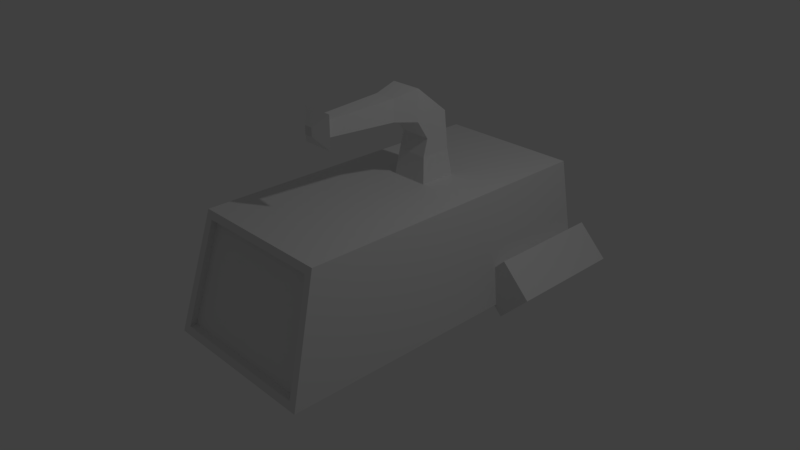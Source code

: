 # Source: miner.blend  (saved by Blender 2.79.0; exported with 4.5.12 LTS)
import bpy
from mathutils import Matrix  # noqa: F401  (used for matrix-valued properties, if any)

bpy.ops.wm.read_factory_settings(use_empty=True)
scene = bpy.context.scene
scene.name = 'Scene'

# ---- collections
col_collection_1 = bpy.data.collections.new('Collection 1'); scene.collection.children.link(col_collection_1)

# ---- materials (node trees are filled in below, after node groups)
mat_material = bpy.data.materials.new('Material')
mat_material.alpha_threshold = 0.0
mat_material.use_transparent_shadow = False
mat_material.roughness = 0.5
mat_material.line_color = (0.0, 0.0, 0.0, 1.0)

# ---- material node trees

# ---- world
world_world = bpy.data.worlds.new('World'); scene.world = world_world
world_world.color = (0.05088, 0.05088, 0.05088)
world_world.use_sun_shadow = False
world_world.sun_shadow_jitter_overblur = 0.0
world_world.cycles.sampling_method = 'MANUAL'

# ---- cameras
cam_camera = bpy.data.cameras.new('Camera')
cam_camera.clip_end = 100.0
cam_camera.lens = 35.0
cam_camera.sensor_width = 32.0
cam_camera.sensor_height = 18.0
cam_camera.ortho_scale = 7.314
cam_camera.dof.focus_distance = 0.0
cam_camera.dof.aperture_fstop = 128.0

# ---- lights
light_lamp = bpy.data.lights.new('Lamp', 'POINT')
light_lamp.transmission_factor = 0.0
light_lamp.cutoff_distance = 30.0
light_lamp.energy = 100.0
light_lamp.shadow_buffer_clip_start = 1.001
light_lamp.shadow_soft_size = 0.1
light_lamp.shadow_maximum_resolution = 0.006
light_lamp.use_absolute_resolution = True

# ---- meshes
me_cube = bpy.data.meshes.new('Cube')
me_cube.from_pydata([(-1.027, -2.088, -0.6613), (-1.143, 2.837, -0.7643), (1.143, 2.837, -0.7643), (1.027, -2.088, -0.6613), (-0.902, -1.7, 0.7371), (-0.2605, 1.223, 0.8401), (0.2605, 1.223, 0.8401), (0.902, -1.7, 0.7371), (-1.143, -2.117, -0.7643), (1.143, -2.117, -0.7643), (-0.2605, 0.7058, 0.8401), (0.2605, 0.7058, 0.8401), (-1.027, -1.995, -0.6613), (1.027, -1.995, -0.6613), (-0.902, -1.607, 0.7371), (0.902, -1.607, 0.7371), (-1.0, 2.647, 0.8401), (1.0, 2.647, 0.8401), (1.0, -1.672, 0.8401), (-1.0, -1.672, 0.8401), (-0.2169, 1.18, 1.193), (0.2169, 1.18, 1.193), (0.2169, 0.7492, 1.193), (-0.2169, 0.7492, 1.193), (-0.2169, 1.117, 1.73), (0.2169, 1.117, 1.73), (0.2169, 0.8123, 1.425), (-0.2169, 0.8123, 1.425), (-0.2169, 0.6457, 2.112), (0.2169, 0.6457, 2.112), (0.2169, 0.6457, 1.681), (-0.2169, 0.6457, 1.681), (-0.1505, 0.2989, 2.046), (0.1505, 0.2989, 2.046), (0.1505, 0.2989, 1.747), (-0.1505, 0.2989, 1.747), (-0.1061, -0.6735, 2.002), (0.1061, -0.6735, 2.002), (0.1061, -0.6735, 1.791), (-0.1061, -0.6735, 1.791), (-0.2221, -0.7444, 2.117), (0.2221, -0.7444, 2.117), (0.2221, -0.7444, 1.676), (-0.2221, -0.7444, 1.676), (-0.05749, -0.8758, 1.953), (0.05749, -0.8758, 1.953), (0.05749, -0.8758, 1.839), (-0.05749, -0.8758, 1.839), (4.271e-08, -2.117, -0.7643), (-1.52e-07, 2.837, -0.7643), (2.819e-07, 2.647, 0.8401), (-1.154e-07, -1.672, 0.8401), (4.021e-08, -2.088, -0.6613), (-1.725e-07, -1.7, 0.7371), (3.2e-08, -1.995, -0.6613), (-1.807e-07, -1.607, 0.7371), (2.275e-07, 1.223, 0.8401), (-1.743e-07, 0.7058, 0.8401), (2.015e-07, 1.18, 1.193), (-1.185e-07, 0.7492, 1.193), (2.07e-07, 1.117, 1.73), (-1.24e-07, 0.8123, 1.425), (2.482e-07, 0.6457, 2.112), (-1.094e-07, 0.6457, 1.681), (2.338e-07, 0.2989, 2.046), (-3.438e-08, 0.2989, 1.747), (3.859e-07, -0.6735, 2.002), (2.071e-07, -0.6735, 1.791), (4.89e-07, -0.7444, 2.117), (1.164e-07, -0.7444, 1.676), (3.589e-07, -0.8758, 1.953), (2.695e-07, -0.8758, 1.839), (-1.237, 1.213, -0.07606), (-1.237, 2.873, -0.07606), (-1.652, 1.213, -0.4911), (-1.652, 2.873, -0.4911), (-1.237, 1.213, -0.9062), (-1.237, 2.873, -0.9062), (-0.8215, 1.213, -0.4911), (-0.8215, 2.873, -0.4911), (1.237, 1.213, -0.07606), (1.237, 2.873, -0.07606), (1.652, 1.213, -0.4911), (1.652, 2.873, -0.4911), (1.237, 1.213, -0.9062), (1.237, 2.873, -0.9062), (0.8215, 1.213, -0.4911), (0.8215, 2.873, -0.4911)], [], [(49, 50, 17, 2), (53, 4, 14, 55), (48, 49, 2, 9), (2, 17, 18, 9), (8, 19, 16, 1), (5, 10, 23, 20), (52, 0, 8, 48), (0, 4, 19, 8), (7, 3, 9, 18), (53, 7, 18, 51), (55, 54, 13, 15), (4, 0, 12, 14), (3, 7, 15, 13), (52, 3, 13, 54), (56, 6, 17, 50), (6, 11, 18, 17), (57, 10, 19, 51), (10, 5, 16, 19), (59, 22, 26, 61), (11, 6, 21, 22), (57, 11, 22, 59), (56, 5, 20, 58), (61, 26, 30, 63), (58, 20, 24, 60), (20, 23, 27, 24), (22, 21, 25, 26), (28, 31, 35, 32), (60, 24, 28, 62), (24, 27, 31, 28), (26, 25, 29, 30), (65, 34, 38, 67), (30, 29, 33, 34), (63, 30, 34, 65), (62, 28, 32, 64), (36, 39, 43, 40), (64, 32, 36, 66), (32, 35, 39, 36), (34, 33, 37, 38), (69, 42, 46, 71), (38, 37, 41, 42), (67, 38, 42, 69), (66, 36, 40, 68), (71, 46, 45, 70), (68, 40, 44, 70), (40, 43, 47, 44), (42, 41, 45, 46), (41, 68, 70, 45), (47, 71, 70, 44), (37, 66, 68, 41), (39, 67, 69, 43), (43, 69, 71, 47), (33, 64, 66, 37), (29, 62, 64, 33), (31, 63, 65, 35), (35, 65, 67, 39), (25, 60, 62, 29), (21, 58, 60, 25), (27, 61, 63, 31), (6, 56, 58, 21), (10, 57, 59, 23), (23, 59, 61, 27), (11, 57, 51, 18), (5, 56, 50, 16), (0, 52, 54, 12), (14, 12, 54, 55), (4, 53, 51, 19), (3, 52, 48, 9), (8, 1, 49, 48), (7, 53, 55, 15), (1, 16, 50, 49), (72, 73, 75, 74), (74, 75, 77, 76), (75, 73, 79, 77), (76, 77, 79, 78), (78, 79, 73, 72), (72, 74, 76, 78), (80, 82, 83, 81), (82, 84, 85, 83), (83, 85, 87, 81), (84, 86, 87, 85), (86, 80, 81, 87), (80, 86, 84, 82)])
_uv = me_cube.uv_layers.new(name='UVMap')
_uv.uv.foreach_set('vector', [0.7479, 0.7642, 0.7479, 0.9419, 0.5713, 0.9419, 0.546, 0.7642, 0.3906, 0.4375, 0.3906, 0.0, 0.4375, 0.0, 0.4375, 0.4375, 0.9688, 0.5938, 0.5781, 0.5938, 0.5781, 0.5156, 0.9688, 0.5156, 0.5156, 0.2969, 0.5469, 0.4375, 0.9219, 0.4375, 0.9688, 0.2969, 0.9688, 0.2969, 0.9219, 0.4375, 0.5469, 0.4375, 0.5156, 0.2969, 0.0, 0.9531, 0.0, 0.9062, 0.0625, 0.9062, 0.0625, 0.9531, 0.4375, 0.4375, 0.4375, 0.0, 0.3906, 0.0, 0.3906, 0.4375, 0.4375, 0.0, 0.4375, 0.4375, 0.3906, 0.4375, 0.3906, 0.0, 0.4375, 0.4375, 0.4375, 0.0, 0.3906, 0.0, 0.3906, 0.4375, 0.4375, 0.0, 0.4375, 0.4375, 0.3906, 0.4375, 0.3906, 0.0, 0.1875, 0.4375, 0.1875, 0.1406, 0.375, 0.1406, 0.375, 0.4375, 0.4375, 0.4375, 0.4375, 0.0, 0.3906, 0.0, 0.3906, 0.4375, 0.4375, 0.0, 0.4375, 0.4375, 0.3906, 0.4375, 0.3906, 0.0, 0.4375, 0.0, 0.4375, 0.4375, 0.3906, 0.4375, 0.3906, 0.0, 0.7969, 0.1406, 0.7969, 0.09375, 1.0, 0.0, 1.0, 0.1406, 0.7969, 0.09375, 0.7031, 0.09375, 0.375, 0.0, 1.0, 0.0, 0.7031, 0.1406, 0.7031, 0.09375, 0.375, 0.0, 0.375, 0.1406, 0.7031, 0.09375, 0.7969, 0.09375, 1.0, 0.0, 0.375, 0.0, 0.0625, 0.8594, 0.0625, 0.8125, 0.1094, 0.8125, 0.1094, 0.8594, 0.0, 0.8125, 0.0, 0.7656, 0.0625, 0.7656, 0.0625, 0.8125, 0.0, 0.8594, 0.0, 0.8125, 0.0625, 0.8125, 0.0625, 0.8594, 0.0, 1.0, 0.0, 0.9531, 0.0625, 0.9531, 0.0625, 1.0, 0.1094, 0.8594, 0.1094, 0.8125, 0.1719, 0.8125, 0.1719, 0.8594, 0.0625, 1.0, 0.0625, 0.9531, 0.1094, 0.9531, 0.1094, 1.0, 0.0625, 0.9531, 0.0625, 0.9062, 0.1094, 0.9062, 0.1094, 0.9531, 0.0625, 0.8125, 0.0625, 0.7656, 0.1094, 0.7656, 0.1094, 0.8125, 0.1719, 0.9531, 0.1719, 0.9062, 0.2188, 0.9062, 0.2188, 0.9531, 0.1094, 1.0, 0.1094, 0.9531, 0.1719, 0.9531, 0.1719, 1.0, 0.1094, 0.9531, 0.1094, 0.9062, 0.1719, 0.9062, 0.1719, 0.9531, 0.1094, 0.8125, 0.1094, 0.7656, 0.1719, 0.7656, 0.1719, 0.8125, 0.2188, 0.8594, 0.2188, 0.8125, 0.3438, 0.8125, 0.3438, 0.8594, 0.1719, 0.8125, 0.1719, 0.7656, 0.2188, 0.7656, 0.2188, 0.8125, 0.1719, 0.8594, 0.1719, 0.8125, 0.2188, 0.8125, 0.2188, 0.8594, 0.1719, 1.0, 0.1719, 0.9531, 0.2188, 0.9531, 0.2188, 1.0, 0.3438, 0.9531, 0.3438, 0.9062, 0.4062, 0.9062, 0.4062, 0.9531, 0.2188, 1.0, 0.2188, 0.9531, 0.3438, 0.9531, 0.3438, 1.0, 0.2188, 0.9531, 0.2188, 0.9062, 0.3438, 0.9062, 0.3438, 0.9531, 0.2188, 0.8125, 0.2188, 0.7656, 0.3438, 0.7656, 0.3438, 0.8125, 0.2812, 0.5781, 0.2812, 0.7188, 0.1719, 0.6094, 0.1719, 0.5781, 0.3438, 0.8125, 0.3438, 0.7656, 0.4062, 0.7656, 0.4062, 0.8125, 0.3438, 0.8594, 0.3438, 0.8125, 0.4062, 0.8125, 0.4062, 0.8594, 0.3438, 1.0, 0.3438, 0.9531, 0.4062, 0.9531, 0.4062, 1.0, 0.1719, 0.5781, 0.1719, 0.6094, 0.1094, 0.6094, 0.1094, 0.5781, 0.0, 0.5781, 0.0, 0.4375, 0.1094, 0.5469, 0.1094, 0.5781, 0.0, 0.4375, 0.2812, 0.4375, 0.1719, 0.5469, 0.1094, 0.5469, 0.2812, 0.7188, 0.0, 0.7188, 0.1094, 0.6094, 0.1719, 0.6094, 0.0, 0.7188, 0.0, 0.5781, 0.1094, 0.5781, 0.1094, 0.6094, 0.1719, 0.5469, 0.1719, 0.5781, 0.1094, 0.5781, 0.1094, 0.5469, 0.3438, 0.7656, 0.3438, 0.7188, 0.4062, 0.7188, 0.4062, 0.7656, 0.3438, 0.9062, 0.3438, 0.8594, 0.4062, 0.8594, 0.4062, 0.9062, 0.2812, 0.4375, 0.2812, 0.5781, 0.1719, 0.5781, 0.1719, 0.5469, 0.2188, 0.7656, 0.2188, 0.7188, 0.3438, 0.7188, 0.3438, 0.7656, 0.1719, 0.7656, 0.1719, 0.7188, 0.2188, 0.7188, 0.2188, 0.7656, 0.1719, 0.9062, 0.1719, 0.8594, 0.2188, 0.8594, 0.2188, 0.9062, 0.2188, 0.9062, 0.2188, 0.8594, 0.3438, 0.8594, 0.3438, 0.9062, 0.1094, 0.7656, 0.1094, 0.7188, 0.1719, 0.7188, 0.1719, 0.7656, 0.0625, 0.7656, 0.0625, 0.7188, 0.1094, 0.7188, 0.1094, 0.7656, 0.1094, 0.9062, 0.1094, 0.8594, 0.1719, 0.8594, 0.1719, 0.9062, 0.0, 0.7656, 0.0, 0.7188, 0.0625, 0.7188, 0.0625, 0.7656, 0.0, 0.9062, 0.0, 0.8594, 0.0625, 0.8594, 0.0625, 0.9062, 0.0625, 0.9062, 0.0625, 0.8594, 0.1094, 0.8594, 0.1094, 0.9062, 0.7031, 0.09375, 0.7031, 0.1406, 0.375, 0.1406, 0.375, 0.0, 0.7969, 0.09375, 0.7969, 0.1406, 1.0, 0.1406, 1.0, 0.0, 0.4375, 0.0, 0.4375, 0.4375, 0.3906, 0.4375, 0.3906, 0.0, 0.0, 0.4375, 0.0, 0.1406, 0.1875, 0.1406, 0.1875, 0.4375, 0.4375, 0.0, 0.4375, 0.4375, 0.3906, 0.4375, 0.3906, 0.0, 0.4375, 0.4375, 0.4375, 0.0, 0.3906, 0.0, 0.3906, 0.4375, 0.9688, 0.6875, 0.5781, 0.6875, 0.5781, 0.5938, 0.9688, 0.5938, 0.3906, 0.4375, 0.3906, 0.0, 0.4375, 0.0, 0.4375, 0.4375, 0.9498, 0.7642, 0.9245, 0.9419, 0.7479, 0.9419, 0.7479, 0.7642, 0.2812, 0.1406, 0.2812, 0.0, 0.3281, 0.0, 0.3281, 0.1406, 0.3281, 0.1406, 0.3281, 0.0, 0.375, 0.0, 0.375, 0.1406, 0.2812, 0.1406, 0.1406, 0.1406, 0.1406, 0.0, 0.2812, 0.0, 0.375, 0.1406, 0.375, 0.0, 0.3281, 0.0, 0.3281, 0.1406, 0.3281, 0.1406, 0.3281, 0.0, 0.2812, 0.0, 0.2812, 0.1406, 0.1406, 0.1406, 0.0, 0.1406, 0.0, 0.0, 0.1406, 0.0, 0.2812, 0.1406, 0.3281, 0.1406, 0.3281, 0.0, 0.2812, 0.0, 0.3281, 0.1406, 0.375, 0.1406, 0.375, 0.0, 0.3281, 0.0, 0.1406, 0.0, 0.2812, 0.0, 0.2812, 0.1406, 0.1406, 0.1406, 0.375, 0.1406, 0.3281, 0.1406, 0.3281, 0.0, 0.375, 0.0, 0.3281, 0.1406, 0.2812, 0.1406, 0.2812, 0.0, 0.3281, 0.0, 0.0, 0.0, 0.1406, 0.0, 0.1406, 0.1406, 0.0, 0.1406])
me_cube.materials.append(mat_material)
me_cube.use_remesh_preserve_volume = False
me_cube.use_remesh_preserve_attributes = False
me_cube.use_mirror_vertex_groups = False
me_cube.update()

# ---- objects
ob_cube = bpy.data.objects.new('Cube', me_cube)
ob_lamp = bpy.data.objects.new('Lamp', light_lamp)
ob_camera = bpy.data.objects.new('Camera', cam_camera)

# ---- transforms, parenting, visibility, modifiers, constraints
ob_cube.location = (0.0, 0.0, 0.0)
ob_cube.lock_rotations_4d = False
ob_cube.empty_display_type = 'ARROWS'
ob_cube.lineart.crease_threshold = 0.0
ob_lamp.location = (4.076, 1.005, 5.904)
ob_lamp.rotation_euler = (0.6503, 0.05522, 1.866)
ob_lamp.lock_rotations_4d = False
ob_lamp.empty_display_type = 'ARROWS'
ob_lamp.color = (0.0, 0.0, 0.0, 0.0)
ob_lamp.lineart.crease_threshold = 0.0
ob_camera.location = (7.481, -6.508, 5.344)
ob_camera.rotation_euler = (1.109, 0.0, 0.8149)
ob_camera.lock_rotations_4d = False
ob_camera.empty_display_type = 'ARROWS'
ob_camera.color = (0.0, 0.0, 0.0, 0.0)
ob_camera.display_type = 'WIRE'
ob_camera.lineart.crease_threshold = 0.0

# ---- collection membership
col_collection_1.objects.link(ob_cube)
col_collection_1.objects.link(ob_lamp)
col_collection_1.objects.link(ob_camera)

# ---- scene / render settings (as saved in the file)
scene.camera = ob_camera
scene.frame_start = 1; scene.frame_end = 250; scene.frame_set(33)
scene.render.engine = 'BLENDER_EEVEE_NEXT'
scene.render.resolution_percentage = 50
scene.render.dither_intensity = 0.0
scene.cycles.use_denoising = False
scene.cycles.samples = 128
scene.cycles.sampling_pattern = 'TABULATED_SOBOL'
scene.cycles.use_adaptive_sampling = False
scene.cycles.use_light_tree = False
scene.cycles.blur_glossy = 0.0
scene.cycles.sample_clamp_indirect = 0.0
scene.view_settings.view_transform = 'Standard'
bpy.context.view_layer.update()
